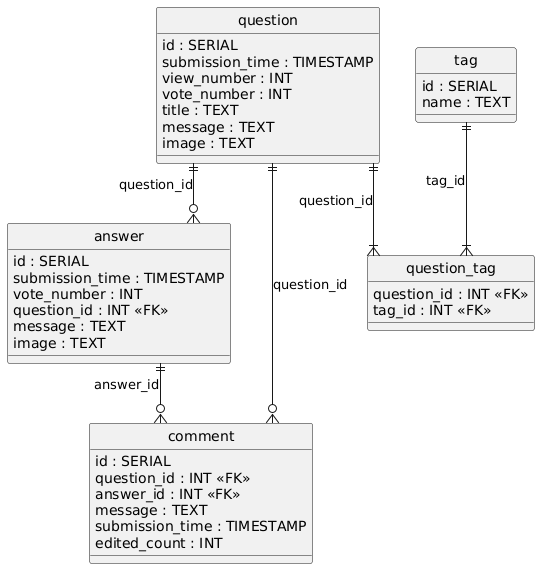

The diagram above was rendered by PlantUML. Its source (embedded in the PNG):
@startuml
hide circle
skinparam linetype ortho

entity "question" as question {
  id : SERIAL
  submission_time : TIMESTAMP
  view_number : INT
  vote_number : INT
  title : TEXT
  message : TEXT
  image : TEXT
}

entity "answer" as answer {
  id : SERIAL
  submission_time : TIMESTAMP
  vote_number : INT
  question_id : INT <<FK>>
  message : TEXT
  image : TEXT
}

entity "comment" as comment {
  id : SERIAL
  question_id : INT <<FK>>
  answer_id : INT <<FK>>
  message : TEXT
  submission_time : TIMESTAMP
  edited_count : INT
}

entity "question_tag" as question_tag {
  question_id : INT <<FK>>
  tag_id : INT <<FK>>
}

entity "tag" as tag {
  id : SERIAL
  name : TEXT
}

answer ||--o{ comment : "answer_id"
question ||--o{ answer : "question_id"
question ||--|{ question_tag : "question_id"
question ||--o{ comment : "question_id"
tag ||--|{ question_tag : "tag_id"
@enduml